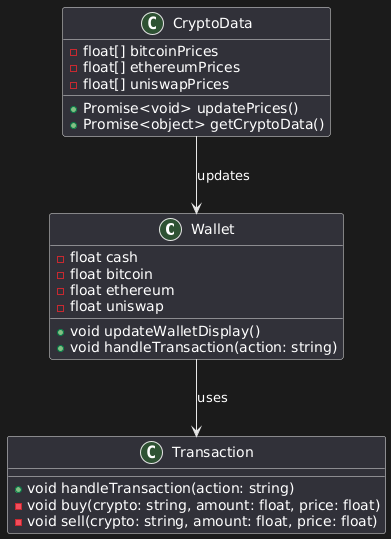

The diagram above was rendered by PlantUML. Its source (embedded in the PNG):
@startuml
class Wallet {
  -float cash
  -float bitcoin
  -float ethereum
  -float uniswap
  +void updateWalletDisplay()
  +void handleTransaction(action: string)
}

class CryptoData {
  -float[] bitcoinPrices
  -float[] ethereumPrices
  -float[] uniswapPrices
  +Promise<void> updatePrices()
  +Promise<object> getCryptoData()
}

class Transaction {
  +void handleTransaction(action: string)
  -void buy(crypto: string, amount: float, price: float)
  -void sell(crypto: string, amount: float, price: float)
}

Wallet --> Transaction : uses
CryptoData --> Wallet : updates
@enduml